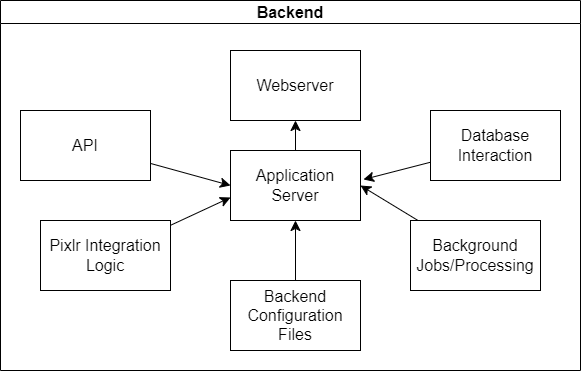

The diagram above was exported from draw.io. Its source (the exported page's mxGraphModel, read from the mxfile embedded in the PNG):
<mxGraphModel dx="1434" dy="788" grid="1" gridSize="10" guides="1" tooltips="1" connect="1" arrows="1" fold="1" page="1" pageScale="1" pageWidth="827" pageHeight="1169" math="0" shadow="0">
  <root>
    <mxCell id="WIyWlLk6GJQsqaUBKTNV-0" />
    <mxCell id="WIyWlLk6GJQsqaUBKTNV-1" parent="WIyWlLk6GJQsqaUBKTNV-0" />
    <mxCell id="s8cq723HJmwnN_Ta7YSv-0" value="Backend" style="swimlane;whiteSpace=wrap;html=1;fontSize=16;" vertex="1" parent="WIyWlLk6GJQsqaUBKTNV-1">
      <mxGeometry x="30" y="80" width="580" height="370" as="geometry" />
    </mxCell>
    <mxCell id="s8cq723HJmwnN_Ta7YSv-1" value="Webserver" style="rounded=0;whiteSpace=wrap;html=1;fontSize=16;" vertex="1" parent="s8cq723HJmwnN_Ta7YSv-0">
      <mxGeometry x="230" y="50" width="130" height="70" as="geometry" />
    </mxCell>
    <mxCell id="s8cq723HJmwnN_Ta7YSv-14" style="edgeStyle=none;curved=1;rounded=0;orthogonalLoop=1;jettySize=auto;html=1;entryX=0.5;entryY=1;entryDx=0;entryDy=0;fontSize=12;startSize=8;endSize=8;" edge="1" parent="s8cq723HJmwnN_Ta7YSv-0" source="s8cq723HJmwnN_Ta7YSv-2" target="s8cq723HJmwnN_Ta7YSv-1">
      <mxGeometry relative="1" as="geometry" />
    </mxCell>
    <mxCell id="s8cq723HJmwnN_Ta7YSv-2" value="Application Server" style="rounded=0;whiteSpace=wrap;html=1;fontSize=16;" vertex="1" parent="s8cq723HJmwnN_Ta7YSv-0">
      <mxGeometry x="230" y="150" width="130" height="70" as="geometry" />
    </mxCell>
    <mxCell id="s8cq723HJmwnN_Ta7YSv-5" style="edgeStyle=none;curved=1;rounded=0;orthogonalLoop=1;jettySize=auto;html=1;entryX=0;entryY=0.5;entryDx=0;entryDy=0;fontSize=12;startSize=8;endSize=8;" edge="1" parent="s8cq723HJmwnN_Ta7YSv-0" source="s8cq723HJmwnN_Ta7YSv-4" target="s8cq723HJmwnN_Ta7YSv-2">
      <mxGeometry relative="1" as="geometry" />
    </mxCell>
    <mxCell id="s8cq723HJmwnN_Ta7YSv-4" value="API" style="rounded=0;whiteSpace=wrap;html=1;fontSize=16;" vertex="1" parent="s8cq723HJmwnN_Ta7YSv-0">
      <mxGeometry x="20" y="110" width="130" height="70" as="geometry" />
    </mxCell>
    <mxCell id="s8cq723HJmwnN_Ta7YSv-6" value="Pixlr Integration Logic" style="rounded=0;whiteSpace=wrap;html=1;fontSize=16;" vertex="1" parent="s8cq723HJmwnN_Ta7YSv-0">
      <mxGeometry x="40" y="220" width="130" height="70" as="geometry" />
    </mxCell>
    <mxCell id="s8cq723HJmwnN_Ta7YSv-7" style="edgeStyle=none;curved=1;rounded=0;orthogonalLoop=1;jettySize=auto;html=1;entryX=0;entryY=0.671;entryDx=0;entryDy=0;entryPerimeter=0;fontSize=12;startSize=8;endSize=8;" edge="1" parent="s8cq723HJmwnN_Ta7YSv-0" source="s8cq723HJmwnN_Ta7YSv-6" target="s8cq723HJmwnN_Ta7YSv-2">
      <mxGeometry relative="1" as="geometry" />
    </mxCell>
    <mxCell id="s8cq723HJmwnN_Ta7YSv-8" value="Database Interaction" style="rounded=0;whiteSpace=wrap;html=1;fontSize=16;" vertex="1" parent="s8cq723HJmwnN_Ta7YSv-0">
      <mxGeometry x="430" y="110" width="130" height="70" as="geometry" />
    </mxCell>
    <mxCell id="s8cq723HJmwnN_Ta7YSv-9" style="edgeStyle=none;curved=1;rounded=0;orthogonalLoop=1;jettySize=auto;html=1;entryX=1.023;entryY=0.414;entryDx=0;entryDy=0;entryPerimeter=0;fontSize=12;startSize=8;endSize=8;" edge="1" parent="s8cq723HJmwnN_Ta7YSv-0" source="s8cq723HJmwnN_Ta7YSv-8" target="s8cq723HJmwnN_Ta7YSv-2">
      <mxGeometry relative="1" as="geometry" />
    </mxCell>
    <mxCell id="s8cq723HJmwnN_Ta7YSv-11" style="edgeStyle=none;curved=1;rounded=0;orthogonalLoop=1;jettySize=auto;html=1;entryX=1;entryY=0.5;entryDx=0;entryDy=0;fontSize=12;startSize=8;endSize=8;" edge="1" parent="s8cq723HJmwnN_Ta7YSv-0" source="s8cq723HJmwnN_Ta7YSv-10" target="s8cq723HJmwnN_Ta7YSv-2">
      <mxGeometry relative="1" as="geometry" />
    </mxCell>
    <mxCell id="s8cq723HJmwnN_Ta7YSv-10" value="Background Jobs/Processing" style="rounded=0;whiteSpace=wrap;html=1;fontSize=16;" vertex="1" parent="s8cq723HJmwnN_Ta7YSv-0">
      <mxGeometry x="410" y="220" width="130" height="70" as="geometry" />
    </mxCell>
    <mxCell id="s8cq723HJmwnN_Ta7YSv-13" style="edgeStyle=none;curved=1;rounded=0;orthogonalLoop=1;jettySize=auto;html=1;entryX=0.5;entryY=1;entryDx=0;entryDy=0;fontSize=12;startSize=8;endSize=8;" edge="1" parent="s8cq723HJmwnN_Ta7YSv-0" source="s8cq723HJmwnN_Ta7YSv-12" target="s8cq723HJmwnN_Ta7YSv-2">
      <mxGeometry relative="1" as="geometry" />
    </mxCell>
    <mxCell id="s8cq723HJmwnN_Ta7YSv-12" value="Backend Configuration Files" style="rounded=0;whiteSpace=wrap;html=1;fontSize=16;" vertex="1" parent="s8cq723HJmwnN_Ta7YSv-0">
      <mxGeometry x="230" y="280" width="130" height="70" as="geometry" />
    </mxCell>
  </root>
</mxGraphModel>